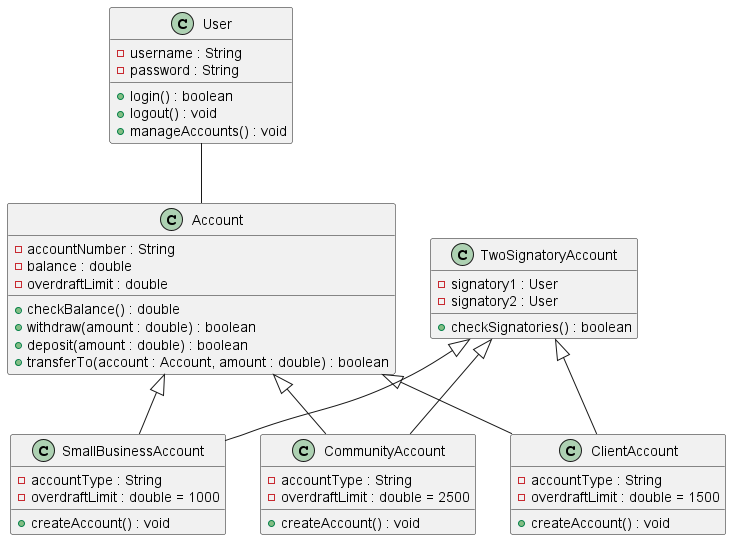

The diagram above was rendered by PlantUML. Its source (embedded in the PNG):
@startuml

class User {
  -username : String
  -password : String
  +login() : boolean
  +logout() : void
  +manageAccounts() : void
}

class Account {
  -accountNumber : String
  -balance : double
  -overdraftLimit : double
  +checkBalance() : double
  +withdraw(amount : double) : boolean
  +deposit(amount : double) : boolean
  +transferTo(account : Account, amount : double) : boolean
}

class SmallBusinessAccount {
  -accountType : String
  -overdraftLimit : double = 1000
  +createAccount() : void
}

class CommunityAccount {
  -accountType : String
  -overdraftLimit : double = 2500
  +createAccount() : void
}

class ClientAccount {
  -accountType : String
  -overdraftLimit : double = 1500
  +createAccount() : void
}

class TwoSignatoryAccount {
  -signatory1 : User
  -signatory2 : User
  +checkSignatories() : boolean
}

User -- Account
Account <|-- SmallBusinessAccount
Account <|-- CommunityAccount
Account <|-- ClientAccount
TwoSignatoryAccount <|-- SmallBusinessAccount
TwoSignatoryAccount <|-- CommunityAccount
TwoSignatoryAccount <|-- ClientAccount

@enduml